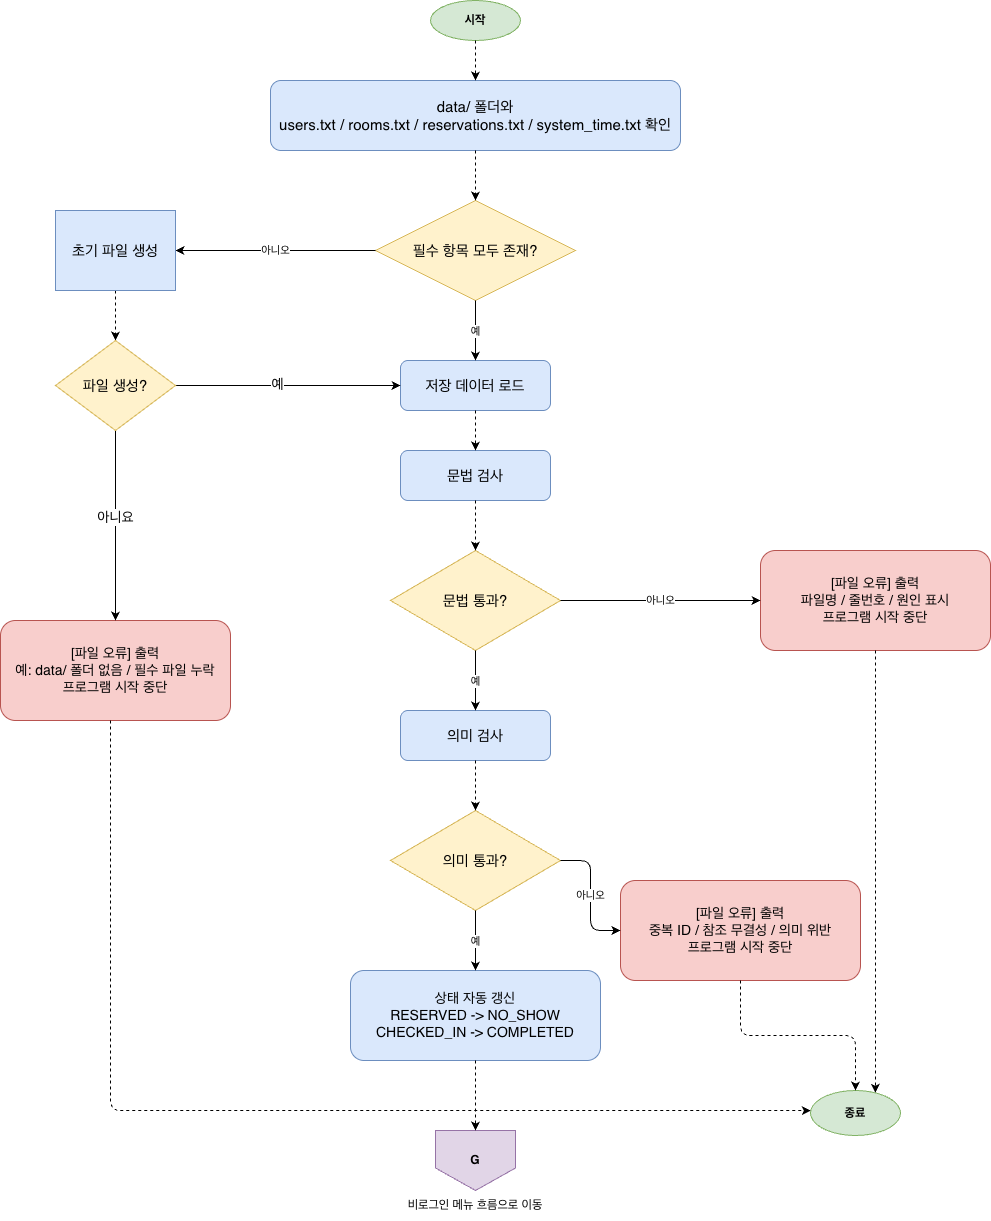

The diagram above was exported from draw.io. Its source (the exported page's mxGraphModel, read from the mxfile embedded in the PNG):
<mxGraphModel dx="1437" dy="883" grid="1" gridSize="10" guides="1" tooltips="1" connect="1" arrows="1" fold="1" page="1" pageScale="1" pageWidth="1000" pageHeight="1400" math="0" shadow="0" adaptiveColors="auto">
  <root>
    <mxCell id="0" />
    <mxCell id="1" parent="0" />
    <mxCell id="start" parent="1" style="ellipse;whiteSpace=wrap;html=1;fillColor=#d5e8d4;strokeColor=#82b366;fontStyle=1;" value="시작" vertex="1">
      <mxGeometry height="40" width="90" x="440" y="20" as="geometry" />
    </mxCell>
    <mxCell id="check" parent="1" style="rounded=1;whiteSpace=wrap;html=1;fillColor=#dae8fc;strokeColor=#6c8ebf;fontSize=15;" value="data/ 폴더와&lt;div&gt;users.txt / rooms.txt / reservations.txt / system_time.txt 확인&lt;/div&gt;" vertex="1">
      <mxGeometry height="70" width="410" x="280" y="100" as="geometry" />
    </mxCell>
    <mxCell id="exists" parent="1" style="rhombus;whiteSpace=wrap;html=1;fillColor=#fff2cc;strokeColor=#d6b656;fontSize=15;" value="필수 항목 모두 존재?" vertex="1">
      <mxGeometry height="100" width="200" x="385" y="220" as="geometry" />
    </mxCell>
    <mxCell id="missing_error" parent="1" style="rounded=1;whiteSpace=wrap;html=1;fillColor=#f8cecc;strokeColor=#b85450;fontSize=14;" value="[파일 오류] 출력&lt;div&gt;예: data/ 폴더 없음 / 필수 파일 누락&lt;/div&gt;&lt;div&gt;프로그램 시작 중단&lt;/div&gt;" vertex="1">
      <mxGeometry height="100" width="230" x="10" y="640" as="geometry" />
    </mxCell>
    <mxCell id="load" parent="1" style="rounded=1;whiteSpace=wrap;html=1;fillColor=#dae8fc;strokeColor=#6c8ebf;fontSize=15;" value="저장 데이터 로드" vertex="1">
      <mxGeometry height="50" width="150" x="410" y="380" as="geometry" />
    </mxCell>
    <mxCell id="syntax" parent="1" style="rounded=1;whiteSpace=wrap;html=1;fillColor=#dae8fc;strokeColor=#6c8ebf;fontSize=15;" value="문법 검사" vertex="1">
      <mxGeometry height="50" width="150" x="410" y="470" as="geometry" />
    </mxCell>
    <mxCell id="syntax_ok" parent="1" style="rhombus;whiteSpace=wrap;html=1;fillColor=#fff2cc;strokeColor=#d6b656;fontSize=15;" value="문법 통과?" vertex="1">
      <mxGeometry height="100" width="170" x="400" y="570" as="geometry" />
    </mxCell>
    <mxCell id="syntax_error" parent="1" style="rounded=1;whiteSpace=wrap;html=1;fillColor=#f8cecc;strokeColor=#b85450;fontSize=14;" value="[파일 오류] 출력&lt;div&gt;파일명 / 줄번호 / 원인 표시&lt;/div&gt;&lt;div&gt;프로그램 시작 중단&lt;/div&gt;" vertex="1">
      <mxGeometry height="100" width="230" x="770" y="570" as="geometry" />
    </mxCell>
    <mxCell id="semantic" parent="1" style="rounded=1;whiteSpace=wrap;html=1;fillColor=#dae8fc;strokeColor=#6c8ebf;fontSize=15;" value="의미 검사" vertex="1">
      <mxGeometry height="50" width="150" x="410" y="730" as="geometry" />
    </mxCell>
    <mxCell id="semantic_ok" parent="1" style="rhombus;whiteSpace=wrap;html=1;fillColor=#fff2cc;strokeColor=#d6b656;fontSize=15;" value="의미 통과?" vertex="1">
      <mxGeometry height="100" width="170" x="400" y="830" as="geometry" />
    </mxCell>
    <mxCell id="semantic_error" parent="1" style="rounded=1;whiteSpace=wrap;html=1;fillColor=#f8cecc;strokeColor=#b85450;fontSize=14;" value="[파일 오류] 출력&lt;div&gt;중복 ID / 참조 무결성 / 의미 위반&lt;/div&gt;&lt;div&gt;프로그램 시작 중단&lt;/div&gt;" vertex="1">
      <mxGeometry height="100" width="240" x="630" y="900" as="geometry" />
    </mxCell>
    <mxCell id="refresh" parent="1" style="rounded=1;whiteSpace=wrap;html=1;fillColor=#dae8fc;strokeColor=#6c8ebf;fontSize=14;" value="상태 자동 갱신&lt;div&gt;RESERVED -&gt; NO_SHOW&lt;/div&gt;&lt;div&gt;CHECKED_IN -&gt; COMPLETED&lt;/div&gt;" vertex="1">
      <mxGeometry height="90" width="250" x="360" y="990" as="geometry" />
    </mxCell>
    <mxCell id="guest_out" parent="1" style="shape=offPageConnector;whiteSpace=wrap;html=1;fillColor=#e1d5e7;strokeColor=#9673a6;fontStyle=1;" value="G" vertex="1">
      <mxGeometry height="60" width="80" x="445" y="1150" as="geometry" />
    </mxCell>
    <mxCell id="guest_out_label" parent="1" style="text;html=1;whiteSpace=wrap;strokeColor=none;fillColor=none;align=center;verticalAlign=middle;" value="비로그인 메뉴 흐름으로 이동" vertex="1">
      <mxGeometry height="30" width="290" x="340" y="1210" as="geometry" />
    </mxCell>
    <mxCell id="end" parent="1" style="ellipse;whiteSpace=wrap;html=1;fillColor=#d5e8d4;strokeColor=#82b366;fontStyle=1;" value="종료" vertex="1">
      <mxGeometry height="45" width="90" x="820" y="1110" as="geometry" />
    </mxCell>
    <mxCell id="e1" edge="1" parent="1" source="start" style="edgeStyle=orthogonalEdgeStyle;rounded=1;jettySize=auto;html=1;dashed=1;" target="check">
      <mxGeometry relative="1" as="geometry" />
    </mxCell>
    <mxCell id="e2" edge="1" parent="1" source="check" style="edgeStyle=orthogonalEdgeStyle;rounded=1;jettySize=auto;html=1;dashed=1;" target="exists">
      <mxGeometry relative="1" as="geometry" />
    </mxCell>
    <mxCell id="e3" edge="1" parent="1" source="exists" style="edgeStyle=orthogonalEdgeStyle;rounded=1;jettySize=auto;html=1;exitX=0;exitY=0.5;exitDx=0;exitDy=0;" target="eaPBrxtt2fjwDlnX7RGK-1" value="아니오">
      <mxGeometry relative="1" as="geometry" />
    </mxCell>
    <mxCell id="e4" edge="1" parent="1" source="exists" style="edgeStyle=orthogonalEdgeStyle;rounded=1;jettySize=auto;html=1;" target="load" value="예">
      <mxGeometry relative="1" as="geometry" />
    </mxCell>
    <mxCell id="e5" edge="1" parent="1" source="load" style="edgeStyle=orthogonalEdgeStyle;rounded=1;jettySize=auto;html=1;dashed=1;" target="syntax">
      <mxGeometry relative="1" as="geometry" />
    </mxCell>
    <mxCell id="e6" edge="1" parent="1" source="syntax" style="edgeStyle=orthogonalEdgeStyle;rounded=1;jettySize=auto;html=1;dashed=1;" target="syntax_ok">
      <mxGeometry relative="1" as="geometry" />
    </mxCell>
    <mxCell id="e7" edge="1" parent="1" source="syntax_ok" style="edgeStyle=orthogonalEdgeStyle;rounded=1;jettySize=auto;html=1;" target="semantic" value="예">
      <mxGeometry relative="1" as="geometry" />
    </mxCell>
    <mxCell id="e8" edge="1" parent="1" source="syntax_ok" style="edgeStyle=orthogonalEdgeStyle;rounded=1;jettySize=auto;html=1;exitX=1;exitY=0.5;exitDx=0;exitDy=0;entryX=0;entryY=0.5;entryDx=0;entryDy=0;" target="syntax_error" value="아니오">
      <mxGeometry relative="1" as="geometry" />
    </mxCell>
    <mxCell id="e9" edge="1" parent="1" source="semantic" style="edgeStyle=orthogonalEdgeStyle;rounded=1;jettySize=auto;html=1;dashed=1;" target="semantic_ok">
      <mxGeometry relative="1" as="geometry" />
    </mxCell>
    <mxCell id="e10" edge="1" parent="1" source="semantic_ok" style="edgeStyle=orthogonalEdgeStyle;rounded=1;jettySize=auto;html=1;" target="refresh" value="예">
      <mxGeometry relative="1" as="geometry" />
    </mxCell>
    <mxCell id="e11" edge="1" parent="1" source="semantic_ok" style="edgeStyle=orthogonalEdgeStyle;rounded=1;jettySize=auto;html=1;exitX=1;exitY=0.5;exitDx=0;exitDy=0;entryX=0;entryY=0.5;entryDx=0;entryDy=0;" target="semantic_error" value="아니오">
      <mxGeometry relative="1" as="geometry" />
    </mxCell>
    <mxCell id="e12" edge="1" parent="1" source="refresh" style="edgeStyle=orthogonalEdgeStyle;rounded=1;jettySize=auto;html=1;dashed=1;" target="guest_out">
      <mxGeometry relative="1" as="geometry" />
    </mxCell>
    <mxCell id="e13" edge="1" parent="1" source="missing_error" style="edgeStyle=orthogonalEdgeStyle;rounded=1;jettySize=auto;html=1;dashed=1;" target="end">
      <mxGeometry relative="1" as="geometry">
        <Array as="points">
          <mxPoint x="120" y="1130" />
        </Array>
      </mxGeometry>
    </mxCell>
    <mxCell id="e14" edge="1" parent="1" source="syntax_error" style="edgeStyle=orthogonalEdgeStyle;rounded=1;jettySize=auto;html=1;dashed=1;" target="end">
      <mxGeometry relative="1" as="geometry">
        <Array as="points">
          <mxPoint x="850" y="1110" />
        </Array>
      </mxGeometry>
    </mxCell>
    <mxCell id="e15" edge="1" parent="1" source="semantic_error" style="edgeStyle=orthogonalEdgeStyle;rounded=1;jettySize=auto;html=1;dashed=1;" target="end">
      <mxGeometry relative="1" as="geometry" />
    </mxCell>
    <mxCell id="eaPBrxtt2fjwDlnX7RGK-3" edge="1" parent="1" source="eaPBrxtt2fjwDlnX7RGK-1" style="edgeStyle=orthogonalEdgeStyle;rounded=0;orthogonalLoop=1;jettySize=auto;html=1;dashed=1;" target="eaPBrxtt2fjwDlnX7RGK-2" value="">
      <mxGeometry relative="1" as="geometry" />
    </mxCell>
    <mxCell id="eaPBrxtt2fjwDlnX7RGK-1" parent="1" style="rounded=0;whiteSpace=wrap;html=1;fillColor=#dae8fc;strokeColor=#6c8ebf;" value="&lt;font style=&quot;font-size: 15px;&quot;&gt;초기 파일 생성&lt;/font&gt;" vertex="1">
      <mxGeometry height="80" width="120" x="65" y="230" as="geometry" />
    </mxCell>
    <mxCell id="eaPBrxtt2fjwDlnX7RGK-6" edge="1" parent="1" source="eaPBrxtt2fjwDlnX7RGK-2" style="edgeStyle=orthogonalEdgeStyle;rounded=0;orthogonalLoop=1;jettySize=auto;html=1;entryX=0;entryY=0.5;entryDx=0;entryDy=0;" target="load">
      <mxGeometry relative="1" as="geometry" />
    </mxCell>
    <mxCell id="eaPBrxtt2fjwDlnX7RGK-8" connectable="0" parent="eaPBrxtt2fjwDlnX7RGK-6" style="edgeLabel;html=1;align=center;verticalAlign=middle;resizable=0;points=[];" value="&lt;font style=&quot;font-size: 14px;&quot;&gt;예&lt;/font&gt;" vertex="1">
      <mxGeometry relative="1" x="-0.1096" y="2" as="geometry">
        <mxPoint x="1" as="offset" />
      </mxGeometry>
    </mxCell>
    <mxCell id="eaPBrxtt2fjwDlnX7RGK-13" edge="1" parent="1" source="eaPBrxtt2fjwDlnX7RGK-2" style="edgeStyle=orthogonalEdgeStyle;rounded=0;orthogonalLoop=1;jettySize=auto;html=1;" target="missing_error">
      <mxGeometry relative="1" as="geometry" />
    </mxCell>
    <mxCell id="eaPBrxtt2fjwDlnX7RGK-14" connectable="0" parent="eaPBrxtt2fjwDlnX7RGK-13" style="edgeLabel;html=1;align=center;verticalAlign=middle;resizable=0;points=[];" value="&lt;font style=&quot;font-size: 14px;&quot;&gt;아니요&lt;/font&gt;" vertex="1">
      <mxGeometry relative="1" x="-0.097" y="-1" as="geometry">
        <mxPoint as="offset" />
      </mxGeometry>
    </mxCell>
    <mxCell id="eaPBrxtt2fjwDlnX7RGK-2" parent="1" style="rhombus;whiteSpace=wrap;html=1;fillColor=#fff2cc;strokeColor=#d6b656;" value="&lt;font style=&quot;font-size: 15px;&quot;&gt;파일 생성?&lt;/font&gt;" vertex="1">
      <mxGeometry height="90" width="120" x="65" y="360" as="geometry" />
    </mxCell>
  </root>
</mxGraphModel>